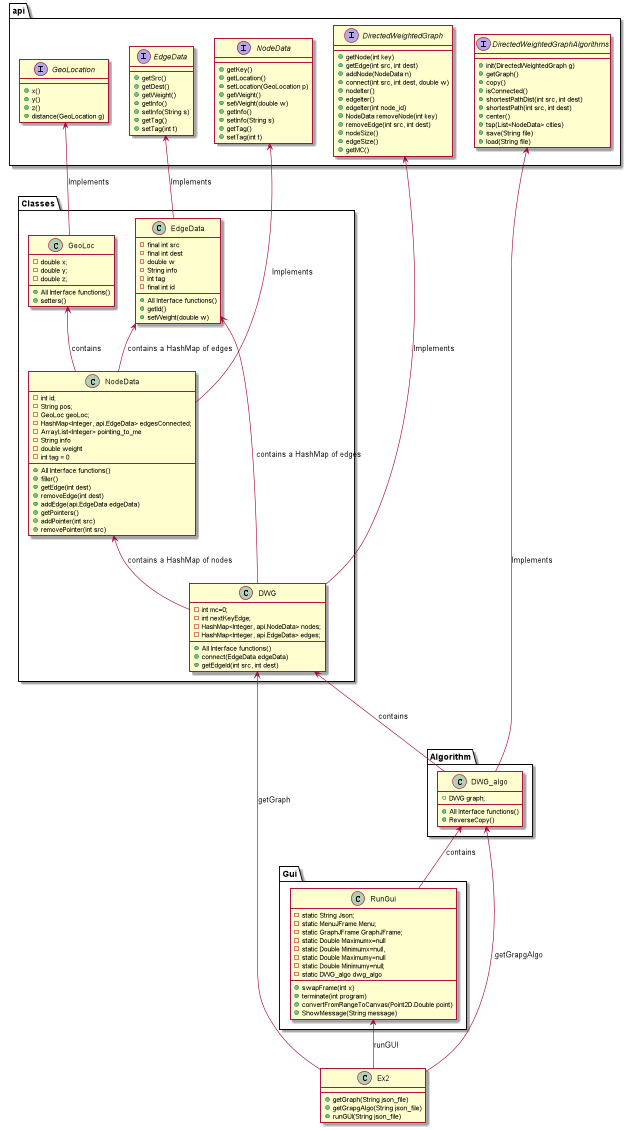

The diagram above was rendered by PlantUML. Its source (embedded in the PNG):
@startuml
'https://plantuml.com/class-diagram

class Ex2 {
 +getGraph(String json_file)
 +getGrapgAlgo(String json_file)
 +runGUI(String json_file)
}

interface api.DirectedWeightedGraph{
 +getNode(int key)
 +getEdge(int src, int dest)
 +addNode(NodeData n)
 +connect(int src, int dest, double w)
 +nodeIter()
 +edgeIter()
 +edgeIter(int node_id)
 +NodeData removeNode(int key)
 +removeEdge(int src, int dest)
 +nodeSize()
 +edgeSize()
 +getMC()
}
interface api.DirectedWeightedGraphAlgorithms{
 +init(DirectedWeightedGraph g)
 +getGraph()
 +copy()
 +isConnected()
 +shortestPathDist(int src, int dest)
 +shortestPath(int src, int dest)
 +center()
 +tsp(List<NodeData> cities)
 +save(String file)
 +load(String file)

}
interface api.NodeData{
 +getKey()
 +getLocation()
 +setLocation(GeoLocation p)
 +getWeight()
 +setWeight(double w)
 +getInfo()
 +setInfo(String s)
 +getTag()
 +setTag(int t)

}
interface api.EdgeData{
 +getSrc()
 +getDest()
 +getWeight()
 +getInfo()
 +setInfo(String s)
 +getTag()
 +setTag(int t)

}
interface api.GeoLocation{
 +x()
 +y()
 +z()
 +distance(GeoLocation g)
}


class Classes.DWG {
 -int mc=0;
 -int nextKeyEdge;
 -HashMap<Integer, api.NodeData> nodes;
 -HashMap<Integer, api.EdgeData> edges;

 +All Interface functions()
 +connect(EdgeData edgeData)
 +getEdgeId(int src, int dest)
}
class Classes.NodeData {
 -int id;
 -String pos;
 -GeoLoc geoLoc;
 -HashMap<Integer, api.EdgeData> edgesConnected;
 -ArrayList<Integer> pointing_to_me
 -String info
 -double weight
 -int tag = 0

 +All Interface functions()
 +filler()
 +getEdge(int dest)
 +removeEdge(int dest)
 +addEdge(api.EdgeData edgeData)
 +getPointers()
 +addPointer(int src)
 +removePointer(int src)
}
class Classes.EdgeData {
 -final int src
 -final int dest
 -double w
 -String info
 -int tag
 -final int id

 +All Interface functions()
 +getId()
 +setWeight(double w)
}
class Classes.GeoLoc {
 -double x;
 -double y;
 -double z;

 +All Interface functions()
 +setters()
}


class Algorithm.DWG_algo {
 +DWG graph;

 +All Interface functions()
 +ReverseCopy()
}


class Gui.RunGui{
 -static String Json;
 -static MenuJFrame Menu;
 -static GraphJFrame GraphJFrame;
 -static Double Maximumx=null
 -static Double Minimumx=null,
 -static Double Maximumy=null
 -static Double Minimumy=null;
 -static DWG_algo dwg_algo

 +swapFrame(int x)
 +terminate(int program)
  +convertFromRangeToCanvas(Point2D.Double point)
  +ShowMessage(String message)
}

api.DirectedWeightedGraphAlgorithms <-- Algorithm.DWG_algo: Implements
api.DirectedWeightedGraph <-- Classes.DWG: Implements
api.NodeData <-- Classes.NodeData: Implements
api.EdgeData <-- Classes.EdgeData: Implements
api.GeoLocation <-- Classes.GeoLoc: Implements


Classes.EdgeData <-- Classes.NodeData:contains a HashMap of edges
Classes.GeoLoc <-- Classes.NodeData:contains
Classes.EdgeData <-- Classes.DWG:contains a HashMap of edges
Classes.NodeData <-- Classes.DWG:contains a HashMap of nodes

Classes.DWG <--- Algorithm.DWG_algo: contains

Algorithm.DWG_algo <-- Gui.RunGui: contains

Algorithm.DWG_algo <-- Ex2: getGrapgAlgo
Classes.DWG <-- Ex2: getGraph
Gui.RunGui <-- Ex2: runGUI


@enduml